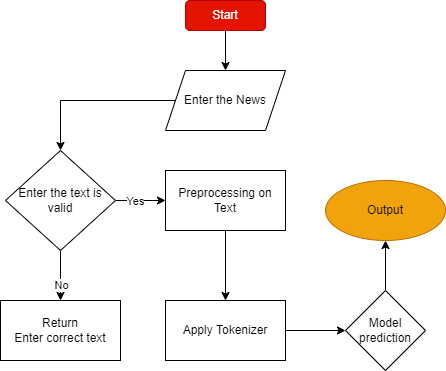

The diagram above was exported from draw.io. Its source (the exported page's mxGraphModel, read from the mxfile embedded in the PNG):
<mxGraphModel dx="946" dy="540" grid="1" gridSize="10" guides="1" tooltips="1" connect="1" arrows="1" fold="1" page="1" pageScale="1" pageWidth="827" pageHeight="1169" background="none" math="0" shadow="0">
  <root>
    <mxCell id="0" />
    <mxCell id="1" parent="0" />
    <mxCell id="xsrT9NdHtuIBf6rImtYr-3" style="edgeStyle=orthogonalEdgeStyle;rounded=0;orthogonalLoop=1;jettySize=auto;html=1;entryX=0.5;entryY=0;entryDx=0;entryDy=0;" edge="1" parent="1" source="xsrT9NdHtuIBf6rImtYr-1" target="xsrT9NdHtuIBf6rImtYr-2">
      <mxGeometry relative="1" as="geometry" />
    </mxCell>
    <mxCell id="xsrT9NdHtuIBf6rImtYr-1" value="Start" style="rounded=1;whiteSpace=wrap;html=1;fillColor=#e51400;strokeColor=#B20000;fontColor=#ffffff;" vertex="1" parent="1">
      <mxGeometry x="340" y="50" width="80" height="30" as="geometry" />
    </mxCell>
    <mxCell id="xsrT9NdHtuIBf6rImtYr-5" style="edgeStyle=orthogonalEdgeStyle;rounded=0;orthogonalLoop=1;jettySize=auto;html=1;" edge="1" parent="1" source="xsrT9NdHtuIBf6rImtYr-2" target="xsrT9NdHtuIBf6rImtYr-4">
      <mxGeometry relative="1" as="geometry" />
    </mxCell>
    <mxCell id="xsrT9NdHtuIBf6rImtYr-2" value="Enter the News" style="shape=parallelogram;perimeter=parallelogramPerimeter;whiteSpace=wrap;html=1;fixedSize=1;" vertex="1" parent="1">
      <mxGeometry x="320" y="120" width="120" height="60" as="geometry" />
    </mxCell>
    <mxCell id="xsrT9NdHtuIBf6rImtYr-7" value="" style="edgeStyle=orthogonalEdgeStyle;rounded=0;orthogonalLoop=1;jettySize=auto;html=1;" edge="1" parent="1" source="xsrT9NdHtuIBf6rImtYr-4" target="xsrT9NdHtuIBf6rImtYr-6">
      <mxGeometry relative="1" as="geometry" />
    </mxCell>
    <mxCell id="xsrT9NdHtuIBf6rImtYr-17" value="No" style="edgeLabel;html=1;align=center;verticalAlign=middle;resizable=0;points=[];" vertex="1" connectable="0" parent="xsrT9NdHtuIBf6rImtYr-7">
      <mxGeometry x="0.3525" relative="1" as="geometry">
        <mxPoint as="offset" />
      </mxGeometry>
    </mxCell>
    <mxCell id="xsrT9NdHtuIBf6rImtYr-9" value="" style="edgeStyle=orthogonalEdgeStyle;rounded=0;orthogonalLoop=1;jettySize=auto;html=1;" edge="1" parent="1" source="xsrT9NdHtuIBf6rImtYr-4" target="xsrT9NdHtuIBf6rImtYr-8">
      <mxGeometry relative="1" as="geometry" />
    </mxCell>
    <mxCell id="xsrT9NdHtuIBf6rImtYr-18" value="Yes" style="edgeLabel;html=1;align=center;verticalAlign=middle;resizable=0;points=[];" vertex="1" connectable="0" parent="xsrT9NdHtuIBf6rImtYr-9">
      <mxGeometry x="-0.236" relative="1" as="geometry">
        <mxPoint as="offset" />
      </mxGeometry>
    </mxCell>
    <mxCell id="xsrT9NdHtuIBf6rImtYr-4" value="Enter the text is valid" style="rhombus;whiteSpace=wrap;html=1;" vertex="1" parent="1">
      <mxGeometry x="160" y="200" width="110" height="100" as="geometry" />
    </mxCell>
    <mxCell id="xsrT9NdHtuIBf6rImtYr-6" value="Return&lt;br&gt;Enter correct text" style="whiteSpace=wrap;html=1;" vertex="1" parent="1">
      <mxGeometry x="155" y="350" width="120" height="60" as="geometry" />
    </mxCell>
    <mxCell id="xsrT9NdHtuIBf6rImtYr-11" value="" style="edgeStyle=orthogonalEdgeStyle;rounded=0;orthogonalLoop=1;jettySize=auto;html=1;" edge="1" parent="1" source="xsrT9NdHtuIBf6rImtYr-8" target="xsrT9NdHtuIBf6rImtYr-10">
      <mxGeometry relative="1" as="geometry" />
    </mxCell>
    <mxCell id="xsrT9NdHtuIBf6rImtYr-8" value="Preprocessing on Text" style="whiteSpace=wrap;html=1;" vertex="1" parent="1">
      <mxGeometry x="320" y="220" width="120" height="60" as="geometry" />
    </mxCell>
    <mxCell id="xsrT9NdHtuIBf6rImtYr-13" value="" style="edgeStyle=orthogonalEdgeStyle;rounded=0;orthogonalLoop=1;jettySize=auto;html=1;" edge="1" parent="1" source="xsrT9NdHtuIBf6rImtYr-10" target="xsrT9NdHtuIBf6rImtYr-12">
      <mxGeometry relative="1" as="geometry" />
    </mxCell>
    <mxCell id="xsrT9NdHtuIBf6rImtYr-10" value="Apply Tokenizer" style="whiteSpace=wrap;html=1;" vertex="1" parent="1">
      <mxGeometry x="320" y="350" width="120" height="60" as="geometry" />
    </mxCell>
    <mxCell id="xsrT9NdHtuIBf6rImtYr-15" value="" style="edgeStyle=orthogonalEdgeStyle;rounded=0;orthogonalLoop=1;jettySize=auto;html=1;" edge="1" parent="1" source="xsrT9NdHtuIBf6rImtYr-12" target="xsrT9NdHtuIBf6rImtYr-14">
      <mxGeometry relative="1" as="geometry" />
    </mxCell>
    <mxCell id="xsrT9NdHtuIBf6rImtYr-12" value="Model prediction" style="rhombus;whiteSpace=wrap;html=1;" vertex="1" parent="1">
      <mxGeometry x="500" y="340" width="80" height="80" as="geometry" />
    </mxCell>
    <mxCell id="xsrT9NdHtuIBf6rImtYr-14" value="Output" style="ellipse;whiteSpace=wrap;html=1;fillColor=#f0a30a;fontColor=#000000;strokeColor=#BD7000;" vertex="1" parent="1">
      <mxGeometry x="480" y="230" width="120" height="60" as="geometry" />
    </mxCell>
  </root>
</mxGraphModel>